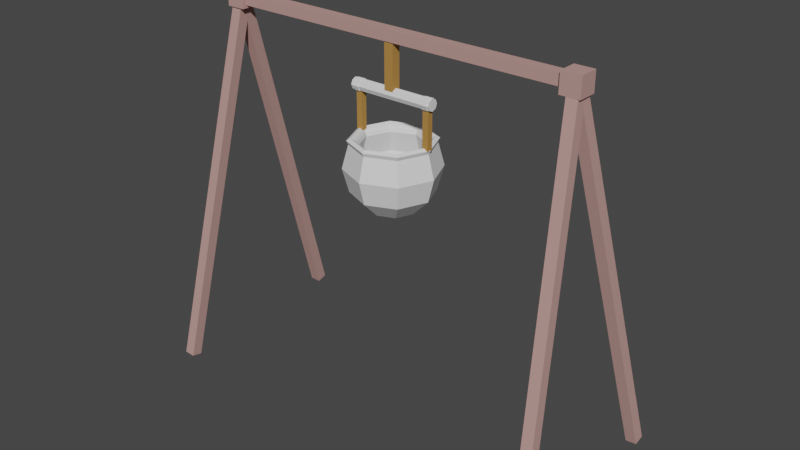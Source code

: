 # Source: blend.blend  (saved by Blender 3.0.42; exported with 4.5.12 LTS)
import bpy
from mathutils import Matrix  # noqa: F401  (used for matrix-valued properties, if any)

bpy.ops.wm.read_factory_settings(use_empty=True)
scene = bpy.context.scene
scene.name = 'Scene'

# ---- collections
col_collection = bpy.data.collections.new('Collection'); scene.collection.children.link(col_collection)

# ---- materials (node trees are filled in below, after node groups)
mat_x = bpy.data.materials.new('Железо')
mat_x.use_transparent_shadow = False
mat_x.roughness = 0.2657
mat_x.metallic = 0.4403
mat_x_1 = bpy.data.materials.new('Веревка')
mat_x_1.use_transparent_shadow = False
mat_x_1.diffuse_color = (0.4487, 0.232, 0.06359, 1.0)
mat_x_2 = bpy.data.materials.new('Дерево')
mat_x_2.use_transparent_shadow = False
mat_x_2.diffuse_color = (0.4969, 0.2918, 0.2664, 1.0)
mat_x_2.roughness = 1.0
mat_x_2.specular_intensity = 0.0

# ---- material node trees

# ---- world
world_world = bpy.data.worlds.new('World'); scene.world = world_world
world_world.use_nodes = True; world_world.node_tree.nodes.clear()
_N = world_world.node_tree.nodes; _L = world_world.node_tree.links
n0 = _N.new('ShaderNodeOutputWorld'); n0.name = 'World Output'; n0.location = (300, 300)
n1 = _N.new('ShaderNodeBackground'); n1.name = 'Background'; n1.location = (10, 300)
n1.inputs[0].default_value = (0.05088, 0.05088, 0.05088, 1.0)
_L.new(n1.outputs[0], n0.inputs[0])
n0.is_active_output = True
world_world.color = (0.05088, 0.05088, 0.05088)
world_world.use_sun_shadow = False
world_world.sun_shadow_jitter_overblur = 0.0

# ---- meshes
me_sphere = bpy.data.meshes.new('Sphere')
me_sphere.from_pydata([(0.0, 0.866, 0.5), (0.0, 1.0, -4.371e-08), (0.0, 0.866, -0.5), (0.0, 0.5, -0.866), (0.6124, 0.6124, 0.5), (0.7071, 0.7071, -4.371e-08), (0.6124, 0.6124, -0.5), (0.3536, 0.3536, -0.866), (0.866, -5.541e-08, 0.5), (1.0, -5.541e-08, -4.371e-08), (0.866, -8.521e-08, -0.5), (0.5, -1.001e-07, -0.866), (0.6124, -0.6124, 0.5), (0.7071, -0.7071, -4.371e-08), (0.6124, -0.6124, -0.5), (0.3536, -0.3536, -0.866), (3.201e-08, -0.866, 0.5), (2.213e-09, -1.0, -4.371e-08), (3.201e-08, -0.866, -0.5), (2.213e-09, -0.5, -0.866), (-0.6124, -0.6124, 0.5), (-0.7071, -0.7071, -4.371e-08), (-0.6124, -0.6124, -0.5), (-0.3536, -0.3536, -0.866), (-0.866, -5.541e-08, 0.5), (-1.0, -5.541e-08, -4.371e-08), (-0.866, -8.521e-08, -0.5), (-0.5, -8.521e-08, -0.866), (-0.6124, 0.6124, 0.5), (-0.7071, 0.7071, -4.371e-08), (-0.6124, 0.6124, -0.5), (-0.3536, 0.3536, -0.866), (2.477e-08, 0.6882, 0.4523), (2.079e-08, 0.8159, -3.54e-08), (1.219e-08, 0.7039, -0.4127), (3.838e-09, 0.3996, -0.7117), (0.4866, 0.4866, 0.4523), (0.5769, 0.5769, -2.916e-08), (0.4978, 0.4978, -0.4127), (0.2826, 0.2826, -0.7117), (7.309e-09, -8.789e-08, -0.8159), (0.6882, -5.541e-08, 0.4523), (0.8159, -5.749e-08, -3.02e-08), (0.7039, -8.318e-08, -0.4127), (0.3996, -9.771e-08, -0.7117), (0.4866, -0.4866, 0.4523), (0.5769, -0.5769, -2.916e-08), (0.4978, -0.4978, -0.4127), (0.2826, -0.2826, -0.7117), (4.263e-08, -0.6882, 0.4523), (1.469e-08, -0.8159, -2.916e-08), (3.913e-08, -0.7039, -0.4127), (7.97e-09, -0.3996, -0.7117), (-0.4866, -0.4866, 0.4523), (-0.5769, -0.5769, -2.916e-08), (-0.4978, -0.4978, -0.4127), (-0.2826, -0.2826, -0.7117), (-0.6882, -6.956e-08, 0.4523), (-0.8159, -6.372e-08, -3.124e-08), (-0.7039, -8.521e-08, -0.4127), (-0.3996, -8.617e-08, -0.7117), (-0.4866, 0.4866, 0.4523), (-0.5769, 0.5769, -3.955e-08), (-0.4978, 0.4978, -0.4127), (-0.2826, 0.2826, -0.7117), (-8.805e-10, 0.9036, 0.5828), (0.6389, 0.6389, 0.5828), (0.9036, -5.511e-08, 0.5828), (0.6389, -0.6389, 0.5828), (3.169e-08, -0.9036, 0.5828), (-0.6389, -0.6389, 0.5828), (-0.9036, -5.681e-08, 0.5828), (-0.6389, 0.6389, 0.5828), (2.545e-08, 0.7133, 0.5318), (0.5044, 0.5044, 0.5318), (0.7133, -5.511e-08, 0.5318), (0.5044, -0.5044, 0.5318), (4.249e-08, -0.7133, 0.5318), (-0.5044, -0.5044, 0.5318), (-0.7133, -7.199e-08, 0.5318), (-0.5044, 0.5044, 0.5318), (3.527e-09, 0.8268, 0.6281), (0.5846, 0.5846, 0.6281), (0.8268, -5.572e-08, 0.6281), (0.5846, -0.5846, 0.6281), (3.375e-08, -0.8268, 0.6281), (-0.5846, -0.5846, 0.6281), (-0.8268, -5.786e-08, 0.6281), (-0.5846, 0.5846, 0.6281), (2.388e-08, 0.7454, 0.5808), (0.5271, 0.5271, 0.5808), (0.7454, -5.523e-08, 0.5808), (0.5271, -0.5271, 0.5808), (4.161e-08, -0.7454, 0.5808), (-0.5271, -0.5271, 0.5808), (-0.7454, -7.398e-08, 0.5808), (-0.5271, 0.5271, 0.5808)], [], [(3, 7, 6, 2), (1, 5, 4, 0), (2, 6, 5, 1), (7, 11, 10, 6), (5, 9, 8, 4), (6, 10, 9, 5), (9, 13, 12, 8), (10, 14, 13, 9), (11, 15, 14, 10), (14, 18, 17, 13), (15, 19, 18, 14), (13, 17, 16, 12), (18, 22, 21, 17), (19, 23, 22, 18), (17, 21, 20, 16), (11, 7, 3, 31, 27, 23, 19, 15), (22, 26, 25, 21), (23, 27, 26, 22), (21, 25, 24, 20), (26, 30, 29, 25), (27, 31, 30, 26), (25, 29, 28, 24), (30, 2, 1, 29), (31, 3, 2, 30), (29, 1, 0, 28), (35, 34, 38, 39), (33, 32, 36, 37), (40, 35, 39), (34, 33, 37, 38), (39, 38, 43, 44), (37, 36, 41, 42), (40, 39, 44), (38, 37, 42, 43), (42, 41, 45, 46), (40, 44, 48), (43, 42, 46, 47), (44, 43, 47, 48), (40, 48, 52), (47, 46, 50, 51), (48, 47, 51, 52), (46, 45, 49, 50), (40, 52, 56), (51, 50, 54, 55), (52, 51, 55, 56), (50, 49, 53, 54), (40, 56, 60), (55, 54, 58, 59), (56, 55, 59, 60), (54, 53, 57, 58), (40, 60, 64), (59, 58, 62, 63), (60, 59, 63, 64), (58, 57, 61, 62), (63, 62, 33, 34), (64, 63, 34, 35), (62, 61, 32, 33), (40, 64, 35), (24, 28, 72, 71), (41, 36, 74, 75), (8, 12, 68, 67), (49, 45, 76, 77), (53, 49, 77, 78), (57, 53, 78, 79), (61, 57, 79, 80), (45, 41, 75, 76), (78, 77, 93, 94), (69, 70, 86, 85), (77, 76, 92, 93), (68, 69, 85, 84), (76, 75, 91, 92), (67, 68, 84, 83), (75, 74, 90, 91), (66, 67, 83, 82), (36, 32, 73, 74), (32, 61, 80, 73), (20, 24, 71, 70), (16, 20, 70, 69), (12, 16, 69, 68), (4, 8, 67, 66), (0, 4, 66, 65), (28, 0, 65, 72), (83, 84, 92, 91), (84, 85, 93, 92), (88, 81, 89, 96), (85, 86, 94, 93), (86, 87, 95, 94), (81, 82, 90, 89), (87, 88, 96, 95), (82, 83, 91, 90), (70, 71, 87, 86), (79, 78, 94, 95), (71, 72, 88, 87), (80, 79, 95, 96), (72, 65, 81, 88), (65, 66, 82, 81), (73, 80, 96, 89), (74, 73, 89, 90)])
_uv = me_sphere.uv_layers.new(name='UVMap')
_uv.uv.foreach_set('vector', [0.75, 0.1667, 0.625, 0.1667, 0.625, 0.3333, 0.75, 0.3333, 0.75, 0.5, 0.625, 0.5, 0.625, 0.6667, 0.75, 0.6667, 0.75, 0.3333, 0.625, 0.3333, 0.625, 0.5, 0.75, 0.5, 0.625, 0.1667, 0.5, 0.1667, 0.5, 0.3333, 0.625, 0.3333, 0.625, 0.5, 0.5, 0.5, 0.5, 0.6667, 0.625, 0.6667, 0.625, 0.3333, 0.5, 0.3333, 0.5, 0.5, 0.625, 0.5, 0.5, 0.5, 0.375, 0.5, 0.375, 0.6667, 0.5, 0.6667, 0.5, 0.3333, 0.375, 0.3333, 0.375, 0.5, 0.5, 0.5, 0.5, 0.1667, 0.375, 0.1667, 0.375, 0.3333, 0.5, 0.3333, 0.375, 0.3333, 0.25, 0.3333, 0.25, 0.5, 0.375, 0.5, 0.375, 0.1667, 0.25, 0.1667, 0.25, 0.3333, 0.375, 0.3333, 0.375, 0.5, 0.25, 0.5, 0.25, 0.6667, 0.375, 0.6667, 0.25, 0.3333, 0.125, 0.3333, 0.125, 0.5, 0.25, 0.5, 0.25, 0.1667, 0.125, 0.1667, 0.125, 0.3333, 0.25, 0.3333, 0.25, 0.5, 0.125, 0.5, 0.125, 0.6667, 0.25, 0.6667, 0.5, 0.1667, 0.625, 0.1667, 0.75, 0.1667, 0.875, 0.1667, 0.0, 0.1667, 0.125, 0.1667, 0.25, 0.1667, 0.375, 0.1667, 0.125, 0.3333, 0.0, 0.3333, 0.0, 0.5, 0.125, 0.5, 0.125, 0.1667, 0.0, 0.1667, 0.0, 0.3333, 0.125, 0.3333, 0.125, 0.5, 0.0, 0.5, 0.0, 0.6667, 0.125, 0.6667, 1.0, 0.3333, 0.875, 0.3333, 0.875, 0.5, 1.0, 0.5, 1.0, 0.1667, 0.875, 0.1667, 0.875, 0.3333, 1.0, 0.3333, 1.0, 0.5, 0.875, 0.5, 0.875, 0.6667, 1.0, 0.6667, 0.875, 0.3333, 0.75, 0.3333, 0.75, 0.5, 0.875, 0.5, 0.875, 0.1667, 0.75, 0.1667, 0.75, 0.3333, 0.875, 0.3333, 0.875, 0.5, 0.75, 0.5, 0.75, 0.6667, 0.875, 0.6667, 0.75, 0.1667, 0.75, 0.3333, 0.625, 0.3333, 0.625, 0.1667, 0.75, 0.5, 0.75, 0.6667, 0.625, 0.6667, 0.625, 0.5, 0.6875, 0.0, 0.75, 0.1667, 0.625, 0.1667, 0.75, 0.3333, 0.75, 0.5, 0.625, 0.5, 0.625, 0.3333, 0.625, 0.1667, 0.625, 0.3333, 0.5, 0.3333, 0.5, 0.1667, 0.625, 0.5, 0.625, 0.6667, 0.5, 0.6667, 0.5, 0.5, 0.5625, 0.0, 0.625, 0.1667, 0.5, 0.1667, 0.625, 0.3333, 0.625, 0.5, 0.5, 0.5, 0.5, 0.3333, 0.5, 0.5, 0.5, 0.6667, 0.375, 0.6667, 0.375, 0.5, 0.4375, 0.0, 0.5, 0.1667, 0.375, 0.1667, 0.5, 0.3333, 0.5, 0.5, 0.375, 0.5, 0.375, 0.3333, 0.5, 0.1667, 0.5, 0.3333, 0.375, 0.3333, 0.375, 0.1667, 0.3125, 0.0, 0.375, 0.1667, 0.25, 0.1667, 0.375, 0.3333, 0.375, 0.5, 0.25, 0.5, 0.25, 0.3333, 0.375, 0.1667, 0.375, 0.3333, 0.25, 0.3333, 0.25, 0.1667, 0.375, 0.5, 0.375, 0.6667, 0.25, 0.6667, 0.25, 0.5, 0.1875, 0.0, 0.25, 0.1667, 0.125, 0.1667, 0.25, 0.3333, 0.25, 0.5, 0.125, 0.5, 0.125, 0.3333, 0.25, 0.1667, 0.25, 0.3333, 0.125, 0.3333, 0.125, 0.1667, 0.25, 0.5, 0.25, 0.6667, 0.125, 0.6667, 0.125, 0.5, 0.0625, 0.0, 0.125, 0.1667, 0.0, 0.1667, 0.125, 0.3333, 0.125, 0.5, 0.0, 0.5, 0.0, 0.3333, 0.125, 0.1667, 0.125, 0.3333, 0.0, 0.3333, 0.0, 0.1667, 0.125, 0.5, 0.125, 0.6667, 0.0, 0.6667, 0.0, 0.5, 0.9375, 0.0, 1.0, 0.1667, 0.875, 0.1667, 1.0, 0.3333, 1.0, 0.5, 0.875, 0.5, 0.875, 0.3333, 1.0, 0.1667, 1.0, 0.3333, 0.875, 0.3333, 0.875, 0.1667, 1.0, 0.5, 1.0, 0.6667, 0.875, 0.6667, 0.875, 0.5, 0.875, 0.3333, 0.875, 0.5, 0.75, 0.5, 0.75, 0.3333, 0.875, 0.1667, 0.875, 0.3333, 0.75, 0.3333, 0.75, 0.1667, 0.875, 0.5, 0.875, 0.6667, 0.75, 0.6667, 0.75, 0.5, 0.8125, 0.0, 0.875, 0.1667, 0.75, 0.1667, 1.0, 0.6667, 0.875, 0.6667, 0.875, 0.6667, 1.0, 0.6667, 0.5, 0.6667, 0.625, 0.6667, 0.625, 0.6667, 0.5, 0.6667, 0.5, 0.6667, 0.375, 0.6667, 0.375, 0.6667, 0.5, 0.6667, 0.25, 0.6667, 0.375, 0.6667, 0.375, 0.6667, 0.25, 0.6667, 0.125, 0.6667, 0.25, 0.6667, 0.25, 0.6667, 0.125, 0.6667, 0.0, 0.6667, 0.125, 0.6667, 0.125, 0.6667, 0.0, 0.6667, 0.875, 0.6667, 1.0, 0.6667, 1.0, 0.6667, 0.875, 0.6667, 0.375, 0.6667, 0.5, 0.6667, 0.5, 0.6667, 0.375, 0.6667, 0.125, 0.6667, 0.25, 0.6667, 0.25, 0.6667, 0.125, 0.6667, 0.25, 0.6667, 0.125, 0.6667, 0.125, 0.6667, 0.25, 0.6667, 0.25, 0.6667, 0.375, 0.6667, 0.375, 0.6667, 0.25, 0.6667, 0.375, 0.6667, 0.25, 0.6667, 0.25, 0.6667, 0.375, 0.6667, 0.375, 0.6667, 0.5, 0.6667, 0.5, 0.6667, 0.375, 0.6667, 0.5, 0.6667, 0.375, 0.6667, 0.375, 0.6667, 0.5, 0.6667, 0.5, 0.6667, 0.625, 0.6667, 0.625, 0.6667, 0.5, 0.6667, 0.625, 0.6667, 0.5, 0.6667, 0.5, 0.6667, 0.625, 0.6667, 0.625, 0.6667, 0.75, 0.6667, 0.75, 0.6667, 0.625, 0.6667, 0.75, 0.6667, 0.875, 0.6667, 0.875, 0.6667, 0.75, 0.6667, 0.125, 0.6667, 0.0, 0.6667, 0.0, 0.6667, 0.125, 0.6667, 0.25, 0.6667, 0.125, 0.6667, 0.125, 0.6667, 0.25, 0.6667, 0.375, 0.6667, 0.25, 0.6667, 0.25, 0.6667, 0.375, 0.6667, 0.625, 0.6667, 0.5, 0.6667, 0.5, 0.6667, 0.625, 0.6667, 0.75, 0.6667, 0.625, 0.6667, 0.625, 0.6667, 0.75, 0.6667, 0.875, 0.6667, 0.75, 0.6667, 0.75, 0.6667, 0.875, 0.6667, 0.5, 0.6667, 0.375, 0.6667, 0.375, 0.6667, 0.5, 0.6667, 0.375, 0.6667, 0.25, 0.6667, 0.25, 0.6667, 0.375, 0.6667, 0.875, 0.6667, 0.75, 0.6667, 0.75, 0.6667, 0.875, 0.6667, 0.25, 0.6667, 0.125, 0.6667, 0.125, 0.6667, 0.25, 0.6667, 0.125, 0.6667, 0.0, 0.6667, 0.0, 0.6667, 0.125, 0.6667, 0.75, 0.6667, 0.625, 0.6667, 0.625, 0.6667, 0.75, 0.6667, 1.0, 0.6667, 0.875, 0.6667, 0.875, 0.6667, 1.0, 0.6667, 0.625, 0.6667, 0.5, 0.6667, 0.5, 0.6667, 0.625, 0.6667, 0.125, 0.6667, 0.0, 0.6667, 0.0, 0.6667, 0.125, 0.6667, 0.0, 0.6667, 0.125, 0.6667, 0.125, 0.6667, 0.0, 0.6667, 1.0, 0.6667, 0.875, 0.6667, 0.875, 0.6667, 1.0, 0.6667, 0.875, 0.6667, 1.0, 0.6667, 1.0, 0.6667, 0.875, 0.6667, 0.875, 0.6667, 0.75, 0.6667, 0.75, 0.6667, 0.875, 0.6667, 0.75, 0.6667, 0.625, 0.6667, 0.625, 0.6667, 0.75, 0.6667, 0.75, 0.6667, 0.875, 0.6667, 0.875, 0.6667, 0.75, 0.6667, 0.625, 0.6667, 0.75, 0.6667, 0.75, 0.6667, 0.625, 0.6667])
me_sphere.materials.append(mat_x)
me_sphere.use_remesh_fix_poles = True
me_sphere.use_remesh_preserve_attributes = False
me_sphere.update()
me_cylinder = bpy.data.meshes.new('Cylinder')
me_cylinder.from_pydata([(0.0, 1.0, -1.0), (0.0, 1.0, 1.0), (0.7071, 0.7071, -1.0), (0.7071, 0.7071, 1.0), (1.0, -4.371e-08, -1.0), (1.0, -4.371e-08, 1.0), (0.7071, -0.7071, -1.0), (0.7071, -0.7071, 1.0), (-8.742e-08, -1.0, -1.0), (-8.742e-08, -1.0, 1.0), (-0.7071, -0.7071, -1.0), (-0.7071, -0.7071, 1.0), (-1.0, 1.192e-08, -1.0), (-1.0, 1.192e-08, 1.0), (-0.7071, 0.7071, -1.0), (-0.7071, 0.7071, 1.0), (-6.897e-07, 1.0, -0.8094), (6.897e-07, 1.0, 0.8094), (0.7071, 0.7071, 0.8094), (0.7071, 0.7071, -0.8094), (1.0, -5.196e-07, 0.8094), (1.0, 4.322e-07, -0.8094), (0.7071, -0.7071, 0.8094), (0.7071, -0.7071, -0.8094), (6.023e-07, -1.0, 0.8094), (-7.771e-07, -1.0, -0.8094), (-0.7071, -0.7071, 0.8094), (-0.7071, -0.7071, -0.8094), (-1.0, -4.64e-07, 0.8094), (-1.0, 4.878e-07, -0.8094), (-0.7071, 0.7071, 0.8094), (-0.7071, 0.7071, -0.8094), (1.903e-07, 1.0, 0.9474), (0.7071, 0.7071, 0.9474), (1.0, -1.75e-07, 0.9474), (0.7071, -0.7071, 0.9474), (1.028e-07, -1.0, 0.9474), (-0.7071, -0.7071, 0.9474), (-1.0, -1.194e-07, 0.9474), (-0.7071, 0.7071, 0.9474), (0.7071, 0.7071, -0.9246), (1.0, 1.447e-07, -0.9246), (0.7071, -0.7071, -0.9246), (-3.604e-07, -1.0, -0.9246), (-0.7071, -0.7071, -0.9246), (-1.0, 2.003e-07, -0.9246), (-0.7071, 0.7071, -0.9246), (-2.73e-07, 1.0, -0.9246), (-1.86e-07, 1.101, -0.9246), (-7.787e-07, 1.101, -0.8094), (0.7784, 0.7784, 0.9474), (0.7784, 0.7784, 0.8094), (1.101, -1.17e-07, 0.9474), (1.101, -5.838e-07, 0.8094), (0.7784, -0.7784, 0.9474), (0.7784, -0.7784, 0.8094), (7.573e-09, -1.101, 0.9474), (6.872e-07, -1.101, 0.8094), (-0.7784, -0.7784, 0.9474), (-0.7784, -0.7784, 0.8094), (-1.101, -6.345e-08, 0.9474), (-1.101, -5.303e-07, 0.8094), (-0.7784, 0.7784, 0.9474), (-0.7784, 0.7784, 0.8094), (-0.7784, 0.7784, -0.8094), (7.725e-07, 1.101, 0.8094), (-1.101, 5.375e-07, -0.8094), (-0.7784, -0.7784, -0.8094), (-8.682e-07, -1.101, -0.8094), (0.7784, -0.7784, -0.8094), (1.101, 4.902e-07, -0.8094), (0.7784, 0.7784, -0.8094), (9.914e-08, 1.101, 0.9474), (0.7784, 0.7784, -0.9246), (1.101, 7.84e-08, -0.9246), (0.7784, -0.7784, -0.9246), (-2.755e-07, -1.101, -0.9246), (-0.7784, -0.7784, -0.9246), (-1.101, 1.299e-07, -0.9246), (-0.7784, 0.7784, -0.9246)], [], [(32, 1, 3, 33), (33, 3, 5, 34), (34, 5, 7, 35), (35, 7, 9, 36), (36, 9, 11, 37), (37, 11, 13, 38), (3, 1, 15, 13, 11, 9, 7, 5), (38, 13, 15, 39), (39, 15, 1, 32), (0, 2, 4, 6, 8, 10, 12, 14), (42, 41, 74, 75), (31, 30, 17, 16), (18, 17, 65, 51), (29, 28, 30, 31), (35, 36, 56, 54), (27, 26, 28, 29), (17, 30, 63, 65), (25, 24, 26, 27), (41, 40, 73, 74), (23, 22, 24, 25), (16, 19, 71, 49), (21, 20, 22, 23), (36, 37, 58, 56), (19, 18, 20, 21), (31, 16, 49, 64), (16, 17, 18, 19), (40, 47, 48, 73), (20, 18, 51, 53), (37, 38, 60, 58), (19, 21, 70, 71), (38, 39, 62, 60), (22, 20, 53, 55), (39, 32, 72, 62), (21, 23, 69, 70), (0, 47, 40, 2), (2, 40, 41, 4), (4, 41, 42, 6), (6, 42, 43, 8), (8, 43, 44, 10), (10, 44, 45, 12), (12, 45, 46, 14), (14, 46, 47, 0), (79, 64, 49, 48), (78, 66, 64, 79), (77, 67, 66, 78), (76, 68, 67, 77), (75, 69, 68, 76), (74, 70, 69, 75), (73, 71, 70, 74), (48, 49, 71, 73), (63, 62, 72, 65), (61, 60, 62, 63), (59, 58, 60, 61), (57, 56, 58, 59), (55, 54, 56, 57), (53, 52, 54, 55), (51, 50, 52, 53), (65, 72, 50, 51), (29, 31, 64, 66), (34, 35, 54, 52), (43, 42, 75, 76), (30, 28, 61, 63), (33, 34, 52, 50), (44, 43, 76, 77), (27, 29, 66, 67), (32, 33, 50, 72), (45, 44, 77, 78), (28, 26, 59, 61), (46, 45, 78, 79), (25, 27, 67, 68), (47, 46, 79, 48), (26, 24, 57, 59), (23, 25, 68, 69), (24, 22, 55, 57)])
_uv = me_cylinder.uv_layers.new(name='UVMap')
_uv.uv.foreach_set('vector', [1.0, 0.954, 1.0, 1.0, 0.875, 1.0, 0.875, 0.954, 0.875, 0.954, 0.875, 1.0, 0.75, 1.0, 0.75, 0.954, 0.75, 0.954, 0.75, 1.0, 0.625, 1.0, 0.625, 0.954, 0.625, 0.954, 0.625, 1.0, 0.5, 1.0, 0.5, 0.954, 0.5, 0.954, 0.5, 1.0, 0.375, 1.0, 0.375, 0.954, 0.375, 0.954, 0.375, 1.0, 0.25, 1.0, 0.25, 0.954, 0.4197, 0.4197, 0.25, 0.49, 0.08029, 0.4197, 0.01, 0.25, 0.08029, 0.08029, 0.25, 0.01, 0.4197, 0.08029, 0.49, 0.25, 0.25, 0.954, 0.25, 1.0, 0.125, 1.0, 0.125, 0.954, 0.125, 0.954, 0.125, 1.0, 0.0, 1.0, 0.0, 0.954, 0.75, 0.49, 0.9197, 0.4197, 0.99, 0.25, 0.9197, 0.08029, 0.75, 0.01, 0.5803, 0.08029, 0.51, 0.25, 0.5803, 0.4197, 0.625, 0.566, 0.75, 0.566, 0.75, 0.566, 0.625, 0.566, 0.125, 0.6667, 0.125, 0.8333, 0.0, 0.8333, 0.0, 0.6667, 0.875, 0.8333, 1.0, 0.8333, 1.0, 0.8333, 0.875, 0.8333, 0.25, 0.6667, 0.25, 0.8333, 0.125, 0.8333, 0.125, 0.6667, 0.625, 0.954, 0.5, 0.954, 0.5, 0.954, 0.625, 0.954, 0.375, 0.6667, 0.375, 0.8333, 0.25, 0.8333, 0.25, 0.6667, 0.0, 0.8333, 0.125, 0.8333, 0.125, 0.8333, 0.0, 0.8333, 0.5, 0.6667, 0.5, 0.8333, 0.375, 0.8333, 0.375, 0.6667, 0.75, 0.566, 0.875, 0.566, 0.875, 0.566, 0.75, 0.566, 0.625, 0.6667, 0.625, 0.8333, 0.5, 0.8333, 0.5, 0.6667, 1.0, 0.6667, 0.875, 0.6667, 0.875, 0.6667, 1.0, 0.6667, 0.75, 0.6667, 0.75, 0.8333, 0.625, 0.8333, 0.625, 0.6667, 0.5, 0.954, 0.375, 0.954, 0.375, 0.954, 0.5, 0.954, 0.875, 0.6667, 0.875, 0.8333, 0.75, 0.8333, 0.75, 0.6667, 0.125, 0.6667, 0.0, 0.6667, 0.0, 0.6667, 0.125, 0.6667, 1.0, 0.6667, 1.0, 0.8333, 0.875, 0.8333, 0.875, 0.6667, 0.875, 0.566, 1.0, 0.566, 1.0, 0.566, 0.875, 0.566, 0.75, 0.8333, 0.875, 0.8333, 0.875, 0.8333, 0.75, 0.8333, 0.375, 0.954, 0.25, 0.954, 0.25, 0.954, 0.375, 0.954, 0.875, 0.6667, 0.75, 0.6667, 0.75, 0.6667, 0.875, 0.6667, 0.25, 0.954, 0.125, 0.954, 0.125, 0.954, 0.25, 0.954, 0.625, 0.8333, 0.75, 0.8333, 0.75, 0.8333, 0.625, 0.8333, 0.125, 0.954, 0.0, 0.954, 0.0, 0.954, 0.125, 0.954, 0.75, 0.6667, 0.625, 0.6667, 0.625, 0.6667, 0.75, 0.6667, 1.0, 0.5, 1.0, 0.566, 0.875, 0.566, 0.875, 0.5, 0.875, 0.5, 0.875, 0.566, 0.75, 0.566, 0.75, 0.5, 0.75, 0.5, 0.75, 0.566, 0.625, 0.566, 0.625, 0.5, 0.625, 0.5, 0.625, 0.566, 0.5, 0.566, 0.5, 0.5, 0.5, 0.5, 0.5, 0.566, 0.375, 0.566, 0.375, 0.5, 0.375, 0.5, 0.375, 0.566, 0.25, 0.566, 0.25, 0.5, 0.25, 0.5, 0.25, 0.566, 0.125, 0.566, 0.125, 0.5, 0.125, 0.5, 0.125, 0.566, 0.0, 0.566, 0.0, 0.5, 0.125, 0.566, 0.125, 0.6667, 0.0, 0.6667, 0.0, 0.566, 0.25, 0.566, 0.25, 0.6667, 0.125, 0.6667, 0.125, 0.566, 0.375, 0.566, 0.375, 0.6667, 0.25, 0.6667, 0.25, 0.566, 0.5, 0.566, 0.5, 0.6667, 0.375, 0.6667, 0.375, 0.566, 0.625, 0.566, 0.625, 0.6667, 0.5, 0.6667, 0.5, 0.566, 0.75, 0.566, 0.75, 0.6667, 0.625, 0.6667, 0.625, 0.566, 0.875, 0.566, 0.875, 0.6667, 0.75, 0.6667, 0.75, 0.566, 1.0, 0.566, 1.0, 0.6667, 0.875, 0.6667, 0.875, 0.566, 0.125, 0.8333, 0.125, 0.954, 0.0, 0.954, 0.0, 0.8333, 0.25, 0.8333, 0.25, 0.954, 0.125, 0.954, 0.125, 0.8333, 0.375, 0.8333, 0.375, 0.954, 0.25, 0.954, 0.25, 0.8333, 0.5, 0.8333, 0.5, 0.954, 0.375, 0.954, 0.375, 0.8333, 0.625, 0.8333, 0.625, 0.954, 0.5, 0.954, 0.5, 0.8333, 0.75, 0.8333, 0.75, 0.954, 0.625, 0.954, 0.625, 0.8333, 0.875, 0.8333, 0.875, 0.954, 0.75, 0.954, 0.75, 0.8333, 1.0, 0.8333, 1.0, 0.954, 0.875, 0.954, 0.875, 0.8333, 0.25, 0.6667, 0.125, 0.6667, 0.125, 0.6667, 0.25, 0.6667, 0.75, 0.954, 0.625, 0.954, 0.625, 0.954, 0.75, 0.954, 0.5, 0.566, 0.625, 0.566, 0.625, 0.566, 0.5, 0.566, 0.125, 0.8333, 0.25, 0.8333, 0.25, 0.8333, 0.125, 0.8333, 0.875, 0.954, 0.75, 0.954, 0.75, 0.954, 0.875, 0.954, 0.375, 0.566, 0.5, 0.566, 0.5, 0.566, 0.375, 0.566, 0.375, 0.6667, 0.25, 0.6667, 0.25, 0.6667, 0.375, 0.6667, 1.0, 0.954, 0.875, 0.954, 0.875, 0.954, 1.0, 0.954, 0.25, 0.566, 0.375, 0.566, 0.375, 0.566, 0.25, 0.566, 0.25, 0.8333, 0.375, 0.8333, 0.375, 0.8333, 0.25, 0.8333, 0.125, 0.566, 0.25, 0.566, 0.25, 0.566, 0.125, 0.566, 0.5, 0.6667, 0.375, 0.6667, 0.375, 0.6667, 0.5, 0.6667, 0.0, 0.566, 0.125, 0.566, 0.125, 0.566, 0.0, 0.566, 0.375, 0.8333, 0.5, 0.8333, 0.5, 0.8333, 0.375, 0.8333, 0.625, 0.6667, 0.5, 0.6667, 0.5, 0.6667, 0.625, 0.6667, 0.5, 0.8333, 0.625, 0.8333, 0.625, 0.8333, 0.5, 0.8333])
me_cylinder.materials.append(mat_x)
me_cylinder.use_remesh_fix_poles = True
me_cylinder.use_remesh_preserve_attributes = False
me_cylinder.update()
me_cube_001 = bpy.data.meshes.new('Cube.001')
me_cube_001.from_pydata([(-1.0, -1.0, -1.0), (-1.0, -1.0, 1.0), (-1.0, 1.0, -1.0), (-1.0, 1.0, 1.0), (1.0, -1.0, -1.0), (1.0, -1.0, 1.0), (1.0, 1.0, -1.0), (1.0, 1.0, 1.0)], [], [(0, 1, 3, 2), (2, 3, 7, 6), (6, 7, 5, 4), (4, 5, 1, 0), (2, 6, 4, 0), (7, 3, 1, 5)])
_uv = me_cube_001.uv_layers.new(name='UVMap')
_uv.uv.foreach_set('vector', [0.375, 0.0, 0.625, 0.0, 0.625, 0.25, 0.375, 0.25, 0.375, 0.25, 0.625, 0.25, 0.625, 0.5, 0.375, 0.5, 0.375, 0.5, 0.625, 0.5, 0.625, 0.75, 0.375, 0.75, 0.375, 0.75, 0.625, 0.75, 0.625, 1.0, 0.375, 1.0, 0.125, 0.5, 0.375, 0.5, 0.375, 0.75, 0.125, 0.75, 0.625, 0.5, 0.875, 0.5, 0.875, 0.75, 0.625, 0.75])
me_cube_001.materials.append(mat_x_1)
me_cube_001.use_remesh_fix_poles = True
me_cube_001.use_remesh_preserve_attributes = False
me_cube_001.update()
me_cube_002 = bpy.data.meshes.new('Cube.002')
me_cube_002.from_pydata([(-1.0, -1.0, -1.0), (-1.0, -1.0, 1.0), (-1.0, 1.0, -1.0), (-1.0, 1.0, 1.0), (1.0, -1.0, -1.0), (1.0, -1.0, 1.0), (1.0, 1.0, -1.0), (1.0, 1.0, 1.0)], [], [(0, 1, 3, 2), (2, 3, 7, 6), (6, 7, 5, 4), (4, 5, 1, 0), (2, 6, 4, 0), (7, 3, 1, 5)])
_uv = me_cube_002.uv_layers.new(name='UVMap')
_uv.uv.foreach_set('vector', [0.375, 0.0, 0.625, 0.0, 0.625, 0.25, 0.375, 0.25, 0.375, 0.25, 0.625, 0.25, 0.625, 0.5, 0.375, 0.5, 0.375, 0.5, 0.625, 0.5, 0.625, 0.75, 0.375, 0.75, 0.375, 0.75, 0.625, 0.75, 0.625, 1.0, 0.375, 1.0, 0.125, 0.5, 0.375, 0.5, 0.375, 0.75, 0.125, 0.75, 0.625, 0.5, 0.875, 0.5, 0.875, 0.75, 0.625, 0.75])
me_cube_002.materials.append(mat_x_1)
me_cube_002.use_remesh_fix_poles = True
me_cube_002.use_remesh_preserve_attributes = False
me_cube_002.update()
me_cube_003 = bpy.data.meshes.new('Cube.003')
me_cube_003.from_pydata([(-1.0, -1.0, -1.0), (-1.0, -1.0, 1.0), (-1.0, 1.0, -1.0), (-1.0, 1.0, 1.0), (1.0, -1.0, -1.0), (1.0, -1.0, 1.0), (1.0, 1.0, -1.0), (1.0, 1.0, 1.0)], [], [(0, 1, 3, 2), (2, 3, 7, 6), (6, 7, 5, 4), (4, 5, 1, 0), (2, 6, 4, 0), (7, 3, 1, 5)])
_uv = me_cube_003.uv_layers.new(name='UVMap')
_uv.uv.foreach_set('vector', [0.375, 0.0, 0.625, 0.0, 0.625, 0.25, 0.375, 0.25, 0.375, 0.25, 0.625, 0.25, 0.625, 0.5, 0.375, 0.5, 0.375, 0.5, 0.625, 0.5, 0.625, 0.75, 0.375, 0.75, 0.375, 0.75, 0.625, 0.75, 0.625, 1.0, 0.375, 1.0, 0.125, 0.5, 0.375, 0.5, 0.375, 0.75, 0.125, 0.75, 0.625, 0.5, 0.875, 0.5, 0.875, 0.75, 0.625, 0.75])
me_cube_003.materials.append(mat_x_1)
me_cube_003.use_remesh_fix_poles = True
me_cube_003.use_remesh_preserve_attributes = False
me_cube_003.update()
me_cube_004 = bpy.data.meshes.new('Cube.004')
me_cube_004.from_pydata([(-1.0, -1.0, -1.0), (-1.0, -1.0, 1.0), (-1.0, 1.0, -1.0), (-1.0, 1.0, 1.0), (1.0, -1.0, -1.0), (1.0, -1.0, 1.0), (1.0, 1.0, -1.0), (1.0, 1.0, 1.0)], [], [(0, 1, 3, 2), (2, 3, 7, 6), (6, 7, 5, 4), (4, 5, 1, 0), (2, 6, 4, 0), (7, 3, 1, 5)])
_uv = me_cube_004.uv_layers.new(name='UVMap')
_uv.uv.foreach_set('vector', [0.375, 0.0, 0.625, 0.0, 0.625, 0.25, 0.375, 0.25, 0.375, 0.25, 0.625, 0.25, 0.625, 0.5, 0.375, 0.5, 0.375, 0.5, 0.625, 0.5, 0.625, 0.75, 0.375, 0.75, 0.375, 0.75, 0.625, 0.75, 0.625, 1.0, 0.375, 1.0, 0.125, 0.5, 0.375, 0.5, 0.375, 0.75, 0.125, 0.75, 0.625, 0.5, 0.875, 0.5, 0.875, 0.75, 0.625, 0.75])
me_cube_004.materials.append(mat_x_2)
me_cube_004.use_remesh_fix_poles = True
me_cube_004.use_remesh_preserve_attributes = False
me_cube_004.update()
me_cube_005 = bpy.data.meshes.new('Cube.005')
me_cube_005.from_pydata([(-1.0, -1.0, -1.0), (-1.0, -1.0, 1.0), (-1.0, 1.0, -1.0), (-1.0, 1.0, 1.0), (1.0, -1.0, -1.0), (1.0, -1.0, 1.0), (1.0, 1.0, -1.0), (1.0, 1.0, 1.0)], [], [(0, 1, 3, 2), (2, 3, 7, 6), (6, 7, 5, 4), (4, 5, 1, 0), (2, 6, 4, 0), (7, 3, 1, 5)])
_uv = me_cube_005.uv_layers.new(name='UVMap')
_uv.uv.foreach_set('vector', [0.375, 0.0, 0.625, 0.0, 0.625, 0.25, 0.375, 0.25, 0.375, 0.25, 0.625, 0.25, 0.625, 0.5, 0.375, 0.5, 0.375, 0.5, 0.625, 0.5, 0.625, 0.75, 0.375, 0.75, 0.375, 0.75, 0.625, 0.75, 0.625, 1.0, 0.375, 1.0, 0.125, 0.5, 0.375, 0.5, 0.375, 0.75, 0.125, 0.75, 0.625, 0.5, 0.875, 0.5, 0.875, 0.75, 0.625, 0.75])
me_cube_005.materials.append(mat_x_2)
me_cube_005.use_remesh_fix_poles = True
me_cube_005.use_remesh_preserve_attributes = False
me_cube_005.update()
me_cube_006 = bpy.data.meshes.new('Cube.006')
me_cube_006.from_pydata([(-1.0, -1.0, -1.0), (-1.0, -1.0, 1.0), (-1.0, 1.0, -1.0), (-1.0, 1.0, 1.0), (1.0, -1.0, -1.0), (1.0, -1.0, 1.0), (1.0, 1.0, -1.0), (1.0, 1.0, 1.0)], [], [(0, 1, 3, 2), (2, 3, 7, 6), (6, 7, 5, 4), (4, 5, 1, 0), (2, 6, 4, 0), (7, 3, 1, 5)])
_uv = me_cube_006.uv_layers.new(name='UVMap')
_uv.uv.foreach_set('vector', [0.375, 0.0, 0.625, 0.0, 0.625, 0.25, 0.375, 0.25, 0.375, 0.25, 0.625, 0.25, 0.625, 0.5, 0.375, 0.5, 0.375, 0.5, 0.625, 0.5, 0.625, 0.75, 0.375, 0.75, 0.375, 0.75, 0.625, 0.75, 0.625, 1.0, 0.375, 1.0, 0.125, 0.5, 0.375, 0.5, 0.375, 0.75, 0.125, 0.75, 0.625, 0.5, 0.875, 0.5, 0.875, 0.75, 0.625, 0.75])
me_cube_006.materials.append(mat_x_2)
me_cube_006.use_remesh_fix_poles = True
me_cube_006.use_remesh_preserve_attributes = False
me_cube_006.update()
me_cube_007 = bpy.data.meshes.new('Cube.007')
me_cube_007.from_pydata([(-1.0, -1.0, -1.0), (-1.0, -1.0, 1.0), (-1.0, 1.0, -1.0), (-1.0, 1.0, 1.0), (1.0, -1.0, -1.0), (1.0, -1.0, 1.0), (1.0, 1.0, -1.0), (1.0, 1.0, 1.0)], [], [(0, 1, 3, 2), (2, 3, 7, 6), (6, 7, 5, 4), (4, 5, 1, 0), (2, 6, 4, 0), (7, 3, 1, 5)])
_uv = me_cube_007.uv_layers.new(name='UVMap')
_uv.uv.foreach_set('vector', [0.375, 0.0, 0.625, 0.0, 0.625, 0.25, 0.375, 0.25, 0.375, 0.25, 0.625, 0.25, 0.625, 0.5, 0.375, 0.5, 0.375, 0.5, 0.625, 0.5, 0.625, 0.75, 0.375, 0.75, 0.375, 0.75, 0.625, 0.75, 0.625, 1.0, 0.375, 1.0, 0.125, 0.5, 0.375, 0.5, 0.375, 0.75, 0.125, 0.75, 0.625, 0.5, 0.875, 0.5, 0.875, 0.75, 0.625, 0.75])
me_cube_007.materials.append(mat_x_2)
me_cube_007.use_remesh_fix_poles = True
me_cube_007.use_remesh_preserve_attributes = False
me_cube_007.update()
me_cube_008 = bpy.data.meshes.new('Cube.008')
me_cube_008.from_pydata([(-1.0, -1.0, -1.0), (-1.0, -1.0, 1.0), (-1.0, 1.0, -1.0), (-1.0, 1.0, 1.0), (1.0, -1.0, -1.0), (1.0, -1.0, 1.0), (1.0, 1.0, -1.0), (1.0, 1.0, 1.0)], [], [(0, 1, 3, 2), (2, 3, 7, 6), (6, 7, 5, 4), (4, 5, 1, 0), (2, 6, 4, 0), (7, 3, 1, 5)])
_uv = me_cube_008.uv_layers.new(name='UVMap')
_uv.uv.foreach_set('vector', [0.375, 0.0, 0.625, 0.0, 0.625, 0.25, 0.375, 0.25, 0.375, 0.25, 0.625, 0.25, 0.625, 0.5, 0.375, 0.5, 0.375, 0.5, 0.625, 0.5, 0.625, 0.75, 0.375, 0.75, 0.375, 0.75, 0.625, 0.75, 0.625, 1.0, 0.375, 1.0, 0.125, 0.5, 0.375, 0.5, 0.375, 0.75, 0.125, 0.75, 0.625, 0.5, 0.875, 0.5, 0.875, 0.75, 0.625, 0.75])
me_cube_008.materials.append(mat_x_2)
me_cube_008.use_remesh_fix_poles = True
me_cube_008.use_remesh_preserve_attributes = False
me_cube_008.update()
me_cube_009 = bpy.data.meshes.new('Cube.009')
me_cube_009.from_pydata([(-1.0, -1.0, -1.0), (-1.0, -1.0, 1.0), (-1.0, 1.0, -1.0), (-1.0, 1.0, 1.0), (1.0, -1.0, -1.0), (1.0, -1.0, 1.0), (1.0, 1.0, -1.0), (1.0, 1.0, 1.0)], [], [(0, 1, 3, 2), (2, 3, 7, 6), (6, 7, 5, 4), (4, 5, 1, 0), (2, 6, 4, 0), (7, 3, 1, 5)])
_uv = me_cube_009.uv_layers.new(name='UVMap')
_uv.uv.foreach_set('vector', [0.375, 0.0, 0.625, 0.0, 0.625, 0.25, 0.375, 0.25, 0.375, 0.25, 0.625, 0.25, 0.625, 0.5, 0.375, 0.5, 0.375, 0.5, 0.625, 0.5, 0.625, 0.75, 0.375, 0.75, 0.375, 0.75, 0.625, 0.75, 0.625, 1.0, 0.375, 1.0, 0.125, 0.5, 0.375, 0.5, 0.375, 0.75, 0.125, 0.75, 0.625, 0.5, 0.875, 0.5, 0.875, 0.75, 0.625, 0.75])
me_cube_009.materials.append(mat_x_2)
me_cube_009.use_remesh_fix_poles = True
me_cube_009.use_remesh_preserve_attributes = False
me_cube_009.update()
me_cube_010 = bpy.data.meshes.new('Cube.010')
me_cube_010.from_pydata([(-1.0, -1.0, -1.0), (-1.0, -1.0, 1.0), (-1.0, 1.0, -1.0), (-1.0, 1.0, 1.0), (1.0, -1.0, -1.0), (1.0, -1.0, 1.0), (1.0, 1.0, -1.0), (1.0, 1.0, 1.0)], [], [(0, 1, 3, 2), (2, 3, 7, 6), (6, 7, 5, 4), (4, 5, 1, 0), (2, 6, 4, 0), (7, 3, 1, 5)])
_uv = me_cube_010.uv_layers.new(name='UVMap')
_uv.uv.foreach_set('vector', [0.375, 0.0, 0.625, 0.0, 0.625, 0.25, 0.375, 0.25, 0.375, 0.25, 0.625, 0.25, 0.625, 0.5, 0.375, 0.5, 0.375, 0.5, 0.625, 0.5, 0.625, 0.75, 0.375, 0.75, 0.375, 0.75, 0.625, 0.75, 0.625, 1.0, 0.375, 1.0, 0.125, 0.5, 0.375, 0.5, 0.375, 0.75, 0.125, 0.75, 0.625, 0.5, 0.875, 0.5, 0.875, 0.75, 0.625, 0.75])
me_cube_010.materials.append(mat_x_2)
me_cube_010.use_remesh_fix_poles = True
me_cube_010.use_remesh_preserve_attributes = False
me_cube_010.update()

# ---- objects
ob_sphere = bpy.data.objects.new('Sphere', me_sphere)
ob_cylinder = bpy.data.objects.new('Cylinder', me_cylinder)
ob_cube = bpy.data.objects.new('Cube', me_cube_001)
ob_cube_001 = bpy.data.objects.new('Cube.001', me_cube_002)
ob_cube_002 = bpy.data.objects.new('Cube.002', me_cube_003)
ob_cube_003 = bpy.data.objects.new('Cube.003', me_cube_004)
ob_cube_004 = bpy.data.objects.new('Cube.004', me_cube_005)
ob_cube_005 = bpy.data.objects.new('Cube.005', me_cube_006)
ob_cube_006 = bpy.data.objects.new('Cube.006', me_cube_007)
ob_cube_007 = bpy.data.objects.new('Cube.007', me_cube_008)
ob_cube_008 = bpy.data.objects.new('Cube.008', me_cube_009)
ob_cube_009 = bpy.data.objects.new('Cube.009', me_cube_010)

# ---- transforms, parenting, visibility, modifiers, constraints
ob_sphere.location = (0.000819, -9.266e-09, 0.6882)
ob_sphere.scale = (0.232, 0.232, 0.232)
ob_cylinder.location = (0.000819, -9.266e-09, 1.037)
ob_cylinder.rotation_euler = (-1.344e-07, 1.571, 0.0)
ob_cylinder.scale = (0.02942, 0.02942, 0.2189)
ob_cube.location = (-0.185, -4.3e-08, 0.9393)
ob_cube.scale = (0.01488, 0.01488, 0.1181)
ob_cube_001.location = (0.1926, -4.3e-08, 0.9393)
ob_cube_001.scale = (0.01488, 0.01488, 0.1181)
ob_cube_002.location = (-0.00598, -9.514e-08, 1.171)
ob_cube_002.scale = (0.02305, 0.02305, 0.137)
ob_cube_003.location = (-0.009145, -1.428e-07, 1.303)
ob_cube_003.rotation_euler = (-1.344e-07, 1.571, 0.0)
ob_cube_003.scale = (0.02748, 0.02748, 0.9594)
ob_cube_004.location = (-0.9871, -0.1994, 0.3849)
ob_cube_004.rotation_euler = (-0.2105, 0.06496, -0.01387)
ob_cube_004.scale = (0.02748, 0.02748, 0.9594)
ob_cube_005.location = (1.013, -0.269, 0.4102)
ob_cube_005.rotation_euler = (-0.2898, -0.1001, 0.0298)
ob_cube_005.scale = (0.02748, 0.02748, 0.9594)
ob_cube_006.location = (1.013, 0.2057, 0.3975)
ob_cube_006.rotation_euler = (0.2319, -0.1017, -0.02396)
ob_cube_006.scale = (0.02748, 0.02748, 0.9594)
ob_cube_007.location = (-0.9871, 0.2754, 0.4039)
ob_cube_007.rotation_euler = (0.3037, 0.06339, 0.01985)
ob_cube_007.scale = (0.02748, 0.02748, 0.9594)
ob_cube_008.location = (0.9115, -1.748e-07, 1.301)
ob_cube_008.scale = (0.04911, 0.04911, 0.04911)
ob_cube_009.location = (-0.9242, -1.761e-07, 1.31)
ob_cube_009.scale = (0.04911, 0.04911, 0.04911)

# ---- collection membership
col_collection.objects.link(ob_sphere)
col_collection.objects.link(ob_cylinder)
col_collection.objects.link(ob_cube)
col_collection.objects.link(ob_cube_001)
col_collection.objects.link(ob_cube_002)
col_collection.objects.link(ob_cube_003)
col_collection.objects.link(ob_cube_004)
col_collection.objects.link(ob_cube_005)
col_collection.objects.link(ob_cube_006)
col_collection.objects.link(ob_cube_007)
col_collection.objects.link(ob_cube_008)
col_collection.objects.link(ob_cube_009)

# ---- scene / render settings (as saved in the file)
scene.frame_start = 1; scene.frame_end = 250; scene.frame_set(1)
scene.render.engine = 'BLENDER_EEVEE_NEXT'
scene.cycles.sampling_pattern = 'TABULATED_SOBOL'
scene.cycles.use_light_tree = False
scene.view_settings.view_transform = 'Filmic'
bpy.context.view_layer.update()

# ---- added for rendering (the .blend has no active camera and no usable light): camera, sun
cam_auto = bpy.data.cameras.new('AutoCamera')
cam_auto.lens = 50.0
cam_auto.sensor_width = 36.0
cam_auto.clip_end = 1000.0
ob_auto_camera = bpy.data.objects.new('AutoCamera', cam_auto)
scene.collection.objects.link(ob_auto_camera)
ob_auto_camera.location = (2.94782, -3.48986, 2.7336)
ob_auto_camera.rotation_euler = (1.09748, -7.21219e-08, 0.694738)
scene.camera = ob_auto_camera
light_auto_sun = bpy.data.lights.new('AutoSun', 'SUN')
light_auto_sun.energy = 3.0
light_auto_sun.angle = 0.0523599
ob_auto_sun = bpy.data.objects.new('AutoSun', light_auto_sun)
scene.collection.objects.link(ob_auto_sun)
ob_auto_sun.rotation_euler = (0.872665, 0.174533, 0.523599)
bpy.context.view_layer.update()
